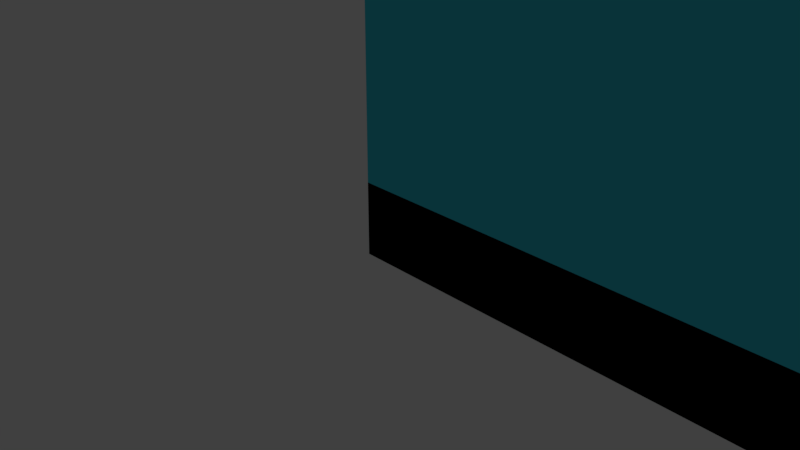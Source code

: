 # Source: large_room_example_1.blend  (saved by Blender 2.79.0; exported with 4.5.12 LTS)
import bpy
from mathutils import Matrix  # noqa: F401  (used for matrix-valued properties, if any)

bpy.ops.wm.read_factory_settings(use_empty=True)
scene = bpy.context.scene
scene.name = 'Scene'

# ---- collections
col_collection_1 = bpy.data.collections.new('Collection 1'); scene.collection.children.link(col_collection_1)

# ---- materials (node trees are filled in below, after node groups)
mat_material_001 = bpy.data.materials.new('Material.001')
mat_material_001.alpha_threshold = 0.0
mat_material_001.use_transparent_shadow = False
mat_material_001.preview_render_type = 'FLAT'
mat_material_001.diffuse_color = (0.0551, 0.6476, 0.8, 1.0)
mat_material_001.roughness = 0.5
mat_material_001.specular_intensity = 0.3958

# ---- material node trees

# ---- world
world_world = bpy.data.worlds.new('World'); scene.world = world_world
world_world.color = (0.05088, 0.05088, 0.05088)
world_world.use_sun_shadow = False
world_world.sun_shadow_jitter_overblur = 0.0
world_world.cycles.sampling_method = 'MANUAL'

# ---- cameras
cam_camera = bpy.data.cameras.new('Camera')
cam_camera.clip_end = 100.0
cam_camera.lens = 35.0
cam_camera.sensor_width = 32.0
cam_camera.sensor_height = 18.0
cam_camera.ortho_scale = 7.314
cam_camera.dof.focus_distance = 0.0
cam_camera.dof.aperture_fstop = 128.0

# ---- lights
light_lamp = bpy.data.lights.new('Lamp', 'POINT')
light_lamp.transmission_factor = 0.0
light_lamp.cutoff_distance = 30.0
light_lamp.energy = 100.0
light_lamp.shadow_buffer_clip_start = 1.001
light_lamp.shadow_soft_size = 0.1
light_lamp.shadow_maximum_resolution = 0.006
light_lamp.use_absolute_resolution = True

# ---- meshes
me_cube_001 = bpy.data.meshes.new('Cube.001')
me_cube_001.from_pydata([(-1.0, -1.0, -1.0), (-1.0, -1.0, 1.0), (-1.0, 1.0, -1.0), (-1.0, 1.0, 1.0), (1.0, -1.0, -1.0), (1.0, -1.0, 1.0), (1.0, 1.0, -1.0), (1.0, 1.0, 1.0), (-1.0, -1.0, 19.0), (-1.0, -1.0, 21.0), (-1.0, 1.0, 19.0), (-1.0, 1.0, 21.0), (1.0, -1.0, 19.0), (1.0, -1.0, 21.0), (1.0, 1.0, 19.0), (1.0, 1.0, 21.0), (-1.0, 1.0, -1.0), (1.0, 1.0, -1.0), (-1.0, 1.0, 21.0), (1.0, 1.0, 21.0), (-1.0, -1.0, -1.0), (-1.0, -1.0, 21.0), (1.0, -1.0, -1.0), (1.0, -1.0, 21.0), (1.0, 1.0, -1.0), (1.0, 1.0, 21.0)], [], [(0, 1, 3, 2), (2, 3, 7, 6), (6, 7, 5, 4), (4, 5, 1, 0), (2, 6, 4, 0), (7, 3, 1, 5), (8, 9, 11, 10), (10, 11, 15, 14), (14, 15, 13, 12), (12, 13, 9, 8), (10, 14, 12, 8), (15, 11, 9, 13), (16, 17, 19, 18), (16, 18, 21, 20), (20, 21, 23, 22), (22, 23, 25, 24)])
me_cube_001.materials.append(mat_material_001)
me_cube_001.use_remesh_preserve_volume = False
me_cube_001.use_remesh_preserve_attributes = False
me_cube_001.use_mirror_vertex_groups = False
me_cube_001.update()

# ---- objects
ob_cube = bpy.data.objects.new('Cube', me_cube_001)
ob_lamp = bpy.data.objects.new('Lamp', light_lamp)
ob_camera = bpy.data.objects.new('Camera', cam_camera)

# ---- transforms, parenting, visibility, modifiers, constraints
ob_cube.location = (30.0, 15.0, 0.5)
ob_cube.scale = (30.0, 15.0, 0.5)
ob_cube.lineart.crease_threshold = 0.0
ob_lamp.location = (4.076, 1.005, 5.904)
ob_lamp.rotation_euler = (0.6503, 0.05522, 1.866)
ob_lamp.lock_rotations_4d = False
ob_lamp.empty_display_type = 'ARROWS'
ob_lamp.color = (0.0, 0.0, 0.0, 0.0)
ob_lamp.lineart.crease_threshold = 0.0
ob_camera.location = (7.481, -6.508, 5.344)
ob_camera.rotation_euler = (1.109, 0.0, 0.8149)
ob_camera.lock_rotations_4d = False
ob_camera.empty_display_type = 'ARROWS'
ob_camera.color = (0.0, 0.0, 0.0, 0.0)
ob_camera.display_type = 'WIRE'
ob_camera.lineart.crease_threshold = 0.0

# ---- collection membership
col_collection_1.objects.link(ob_cube)
col_collection_1.objects.link(ob_lamp)
col_collection_1.objects.link(ob_camera)

# ---- scene / render settings (as saved in the file)
scene.camera = ob_camera
scene.frame_start = 1; scene.frame_end = 250; scene.frame_set(1)
scene.render.engine = 'BLENDER_EEVEE_NEXT'
scene.render.resolution_percentage = 50
scene.render.dither_intensity = 0.0
scene.cycles.use_denoising = False
scene.cycles.samples = 128
scene.cycles.sampling_pattern = 'TABULATED_SOBOL'
scene.cycles.use_adaptive_sampling = False
scene.cycles.use_light_tree = False
scene.cycles.blur_glossy = 0.0
scene.cycles.sample_clamp_indirect = 0.0
scene.view_settings.view_transform = 'Standard'
scene.unit_settings.scale_length = 0.3048
bpy.context.view_layer.update()
